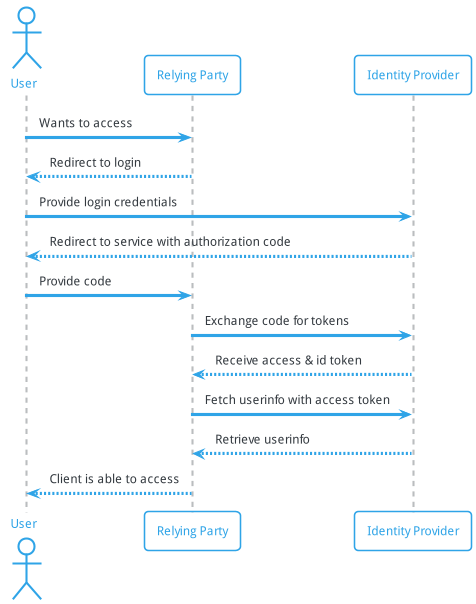

The diagram above was rendered by PlantUML. Its source (embedded in the PNG):
@startuml
!include https://raw.githubusercontent.com/bschwarz/puml-themes/master/themes/cerulean-outline/puml-theme-cerulean-outline.puml

actor User as c
participant "Relying Party" as s
participant "Identity Provider" as i

c -> s : Wants to access
s --> c : Redirect to login

c -> i : Provide login credentials
i --> c : Redirect to service with authorization code
c -> s : Provide code
s -> i : Exchange code for tokens
i --> s : Receive access & id token
s -> i : Fetch userinfo with access token
i --> s : Retrieve userinfo
s --> c : Client is able to access

@enduml